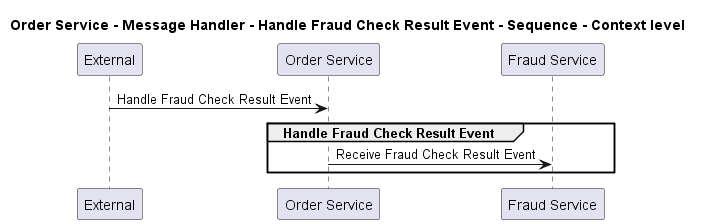

The diagram above was rendered by PlantUML. Its source (embedded in the PNG):
@startuml
!pragma layout smetana

title Order Service - Message Handler - Handle Fraud Check Result Event - Sequence - Context level

participant "External" as C4InterFlow.SoftwareSystems.ExternalSystem
participant "Order Service" as ECommercePlatform.SoftwareSystems.OrderService
participant "Fraud Service" as ECommercePlatform.SoftwareSystems.FraudService

C4InterFlow.SoftwareSystems.ExternalSystem -> ECommercePlatform.SoftwareSystems.OrderService : Handle Fraud Check Result Event
group Handle Fraud Check Result Event
ECommercePlatform.SoftwareSystems.OrderService -> ECommercePlatform.SoftwareSystems.FraudService : Receive Fraud Check Result Event
end


@enduml